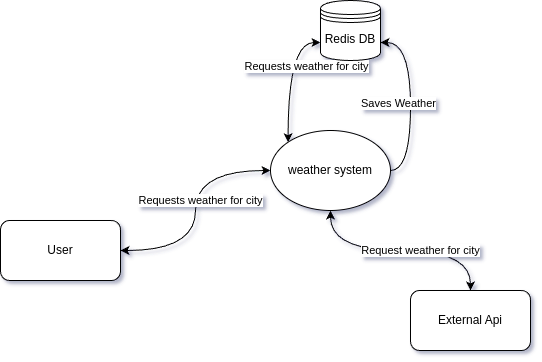

The diagram above was exported from draw.io. Its source (the exported page's mxGraphModel, read from the mxfile embedded in the PNG):
<mxGraphModel dx="1185" dy="676" grid="1" gridSize="10" guides="1" tooltips="1" connect="1" arrows="1" fold="1" page="1" pageScale="1" pageWidth="1600" pageHeight="900" math="0" shadow="0">
  <root>
    <mxCell id="0" />
    <mxCell id="1" parent="0" />
    <mxCell id="jZMmNIOD5x5WgZILFevg-5" value="Request weather for city" style="edgeStyle=orthogonalEdgeStyle;rounded=0;orthogonalLoop=1;jettySize=auto;html=1;entryX=0.5;entryY=0;entryDx=0;entryDy=0;curved=1;startArrow=classic;startFill=1;exitX=0.5;exitY=1;exitDx=0;exitDy=0;" edge="1" parent="1" source="jZMmNIOD5x5WgZILFevg-1" target="jZMmNIOD5x5WgZILFevg-4">
      <mxGeometry x="0.1816" relative="1" as="geometry">
        <mxPoint as="offset" />
      </mxGeometry>
    </mxCell>
    <mxCell id="jZMmNIOD5x5WgZILFevg-7" value="Saves Weather" style="edgeStyle=orthogonalEdgeStyle;rounded=0;orthogonalLoop=1;jettySize=auto;html=1;exitX=1;exitY=0.5;exitDx=0;exitDy=0;entryX=1;entryY=0.7;entryDx=0;entryDy=0;curved=1;" edge="1" parent="1" source="jZMmNIOD5x5WgZILFevg-1" target="jZMmNIOD5x5WgZILFevg-6">
      <mxGeometry x="-0.0209" y="12" relative="1" as="geometry">
        <mxPoint as="offset" />
      </mxGeometry>
    </mxCell>
    <mxCell id="jZMmNIOD5x5WgZILFevg-1" value="weather system" style="ellipse;whiteSpace=wrap;html=1;" vertex="1" parent="1">
      <mxGeometry x="740" y="410" width="120" height="80" as="geometry" />
    </mxCell>
    <mxCell id="jZMmNIOD5x5WgZILFevg-3" value="Requests weather for city" style="edgeStyle=orthogonalEdgeStyle;rounded=0;orthogonalLoop=1;jettySize=auto;html=1;entryX=0;entryY=0.5;entryDx=0;entryDy=0;curved=1;startArrow=classic;startFill=1;" edge="1" parent="1" source="jZMmNIOD5x5WgZILFevg-2" target="jZMmNIOD5x5WgZILFevg-1">
      <mxGeometry x="0.087" y="-5" relative="1" as="geometry">
        <mxPoint as="offset" />
      </mxGeometry>
    </mxCell>
    <mxCell id="jZMmNIOD5x5WgZILFevg-2" value="User" style="rounded=1;whiteSpace=wrap;html=1;" vertex="1" parent="1">
      <mxGeometry x="470" y="500" width="120" height="60" as="geometry" />
    </mxCell>
    <mxCell id="jZMmNIOD5x5WgZILFevg-4" value="External Api" style="rounded=1;whiteSpace=wrap;html=1;" vertex="1" parent="1">
      <mxGeometry x="880" y="570" width="120" height="60" as="geometry" />
    </mxCell>
    <mxCell id="jZMmNIOD5x5WgZILFevg-8" value="Requests weather for city" style="edgeStyle=orthogonalEdgeStyle;rounded=0;orthogonalLoop=1;jettySize=auto;html=1;exitX=0;exitY=0.7;exitDx=0;exitDy=0;entryX=0;entryY=0;entryDx=0;entryDy=0;curved=1;startArrow=classic;startFill=1;" edge="1" parent="1" source="jZMmNIOD5x5WgZILFevg-6" target="jZMmNIOD5x5WgZILFevg-1">
      <mxGeometry x="-0.1457" y="18" relative="1" as="geometry">
        <mxPoint as="offset" />
      </mxGeometry>
    </mxCell>
    <mxCell id="jZMmNIOD5x5WgZILFevg-6" value="Redis DB" style="shape=datastore;whiteSpace=wrap;html=1;" vertex="1" parent="1">
      <mxGeometry x="790" y="280" width="60" height="60" as="geometry" />
    </mxCell>
  </root>
</mxGraphModel>